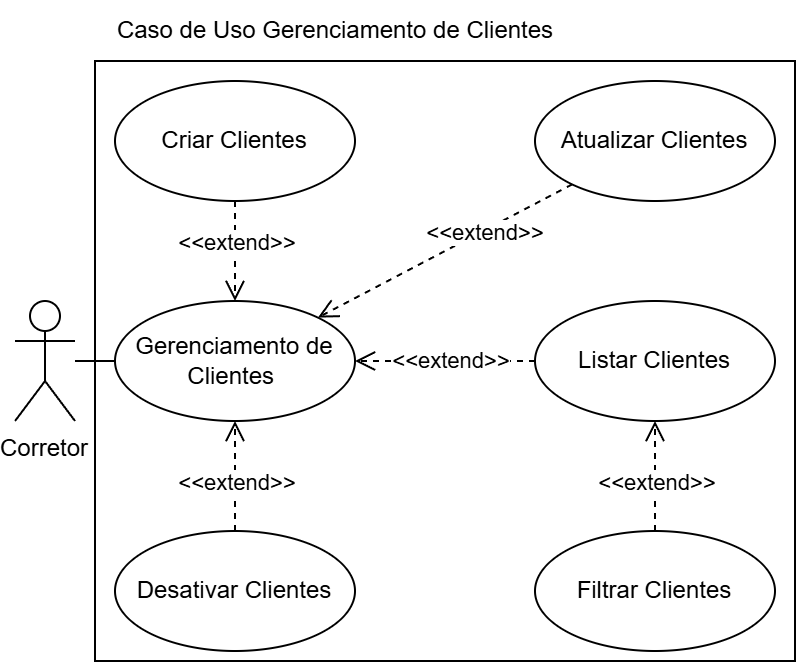

The diagram above was exported from draw.io. Its source (the exported page's mxGraphModel, read from the mxfile embedded in the PNG):
<mxGraphModel dx="870" dy="439" grid="1" gridSize="10" guides="1" tooltips="1" connect="1" arrows="1" fold="1" page="1" pageScale="1" pageWidth="827" pageHeight="1169" math="0" shadow="0">
  <root>
    <mxCell id="0" />
    <mxCell id="1" parent="0" />
    <mxCell id="C42wdxVz37f3qtTV1L6x-12" value="" style="rounded=0;whiteSpace=wrap;html=1;" vertex="1" parent="1">
      <mxGeometry x="570" y="320" width="350" height="300" as="geometry" />
    </mxCell>
    <mxCell id="C42wdxVz37f3qtTV1L6x-13" value="" style="endArrow=open;startArrow=none;endFill=0;startFill=0;endSize=8;html=1;verticalAlign=bottom;dashed=1;labelBackgroundColor=none;rounded=0;exitX=0;exitY=0.5;exitDx=0;exitDy=0;entryX=1;entryY=0.5;entryDx=0;entryDy=0;" edge="1" parent="1" source="C42wdxVz37f3qtTV1L6x-18" target="C42wdxVz37f3qtTV1L6x-16">
      <mxGeometry width="160" relative="1" as="geometry">
        <mxPoint x="920" y="580.02" as="sourcePoint" />
        <mxPoint x="774" y="641" as="targetPoint" />
      </mxGeometry>
    </mxCell>
    <mxCell id="C42wdxVz37f3qtTV1L6x-28" value="&lt;span style=&quot;&quot;&gt;&amp;lt;&amp;lt;extend&amp;gt;&amp;gt;&lt;/span&gt;" style="edgeLabel;html=1;align=center;verticalAlign=middle;resizable=0;points=[];labelBackgroundColor=#FFFFFF;" vertex="1" connectable="0" parent="C42wdxVz37f3qtTV1L6x-13">
      <mxGeometry x="0.1028" y="-1" relative="1" as="geometry">
        <mxPoint x="7" as="offset" />
      </mxGeometry>
    </mxCell>
    <mxCell id="C42wdxVz37f3qtTV1L6x-14" value="Corretor" style="shape=umlActor;verticalLabelPosition=bottom;verticalAlign=top;" vertex="1" parent="1">
      <mxGeometry x="530" y="440" width="30" height="60" as="geometry" />
    </mxCell>
    <mxCell id="C42wdxVz37f3qtTV1L6x-15" value="Criar Clientes" style="ellipse;whiteSpace=wrap;html=1;" vertex="1" parent="1">
      <mxGeometry x="580" y="330" width="120" height="60" as="geometry" />
    </mxCell>
    <mxCell id="C42wdxVz37f3qtTV1L6x-16" value="Gerenciamento de Clientes&amp;nbsp;" style="ellipse;whiteSpace=wrap;html=1;" vertex="1" parent="1">
      <mxGeometry x="580" y="440" width="120" height="60" as="geometry" />
    </mxCell>
    <mxCell id="C42wdxVz37f3qtTV1L6x-17" value="Atualizar Clientes" style="ellipse;whiteSpace=wrap;html=1;" vertex="1" parent="1">
      <mxGeometry x="790" y="330" width="120" height="60" as="geometry" />
    </mxCell>
    <mxCell id="C42wdxVz37f3qtTV1L6x-18" value="Listar Clientes" style="ellipse;whiteSpace=wrap;html=1;" vertex="1" parent="1">
      <mxGeometry x="790" y="440" width="120" height="60" as="geometry" />
    </mxCell>
    <mxCell id="C42wdxVz37f3qtTV1L6x-19" value="" style="endArrow=none;html=1;rounded=0;entryX=0;entryY=0.5;entryDx=0;entryDy=0;" edge="1" parent="1" source="C42wdxVz37f3qtTV1L6x-14" target="C42wdxVz37f3qtTV1L6x-16">
      <mxGeometry width="50" height="50" relative="1" as="geometry">
        <mxPoint x="535" y="461" as="sourcePoint" />
        <mxPoint x="710" y="390" as="targetPoint" />
      </mxGeometry>
    </mxCell>
    <mxCell id="C42wdxVz37f3qtTV1L6x-20" value="" style="endArrow=open;startArrow=none;endFill=0;startFill=0;endSize=8;html=1;verticalAlign=bottom;dashed=1;labelBackgroundColor=none;rounded=0;" edge="1" parent="1" source="C42wdxVz37f3qtTV1L6x-17" target="C42wdxVz37f3qtTV1L6x-16">
      <mxGeometry width="160" relative="1" as="geometry">
        <mxPoint x="963" y="621" as="sourcePoint" />
        <mxPoint x="814" y="569" as="targetPoint" />
      </mxGeometry>
    </mxCell>
    <mxCell id="C42wdxVz37f3qtTV1L6x-29" value="&lt;span style=&quot;&quot;&gt;&amp;lt;&amp;lt;extend&amp;gt;&amp;gt;&lt;/span&gt;" style="edgeLabel;html=1;align=center;verticalAlign=middle;resizable=0;points=[];labelBackgroundColor=#FFFFFF;" vertex="1" connectable="0" parent="C42wdxVz37f3qtTV1L6x-20">
      <mxGeometry x="-0.3042" y="1" relative="1" as="geometry">
        <mxPoint as="offset" />
      </mxGeometry>
    </mxCell>
    <mxCell id="C42wdxVz37f3qtTV1L6x-21" value="Caso de Uso Gerenciamento de Clientes" style="text;html=1;align=center;verticalAlign=middle;resizable=0;points=[];autosize=1;strokeColor=none;fillColor=none;" vertex="1" parent="1">
      <mxGeometry x="570" y="290" width="240" height="30" as="geometry" />
    </mxCell>
    <mxCell id="C42wdxVz37f3qtTV1L6x-22" value="" style="endArrow=open;startArrow=none;endFill=0;startFill=0;endSize=8;html=1;verticalAlign=bottom;dashed=1;labelBackgroundColor=none;rounded=0;entryX=0.5;entryY=0;entryDx=0;entryDy=0;exitX=0.5;exitY=1;exitDx=0;exitDy=0;" edge="1" parent="1" source="C42wdxVz37f3qtTV1L6x-15" target="C42wdxVz37f3qtTV1L6x-16">
      <mxGeometry width="160" relative="1" as="geometry">
        <mxPoint x="810" y="360" as="sourcePoint" />
        <mxPoint x="675" y="428" as="targetPoint" />
      </mxGeometry>
    </mxCell>
    <mxCell id="C42wdxVz37f3qtTV1L6x-27" value="&lt;span style=&quot;&quot;&gt;&amp;lt;&amp;lt;extend&amp;gt;&amp;gt;&lt;/span&gt;" style="edgeLabel;html=1;align=center;verticalAlign=middle;resizable=0;points=[];labelBackgroundColor=#FFFFFF;" vertex="1" connectable="0" parent="C42wdxVz37f3qtTV1L6x-22">
      <mxGeometry x="-0.025" y="3" relative="1" as="geometry">
        <mxPoint x="-3" y="-4" as="offset" />
      </mxGeometry>
    </mxCell>
    <mxCell id="C42wdxVz37f3qtTV1L6x-23" value="Desativar Clientes" style="ellipse;whiteSpace=wrap;html=1;" vertex="1" parent="1">
      <mxGeometry x="580" y="555" width="120" height="60" as="geometry" />
    </mxCell>
    <mxCell id="C42wdxVz37f3qtTV1L6x-25" value="" style="endArrow=open;startArrow=none;endFill=0;startFill=0;endSize=8;html=1;verticalAlign=bottom;dashed=1;labelBackgroundColor=none;rounded=0;exitX=0.5;exitY=0;exitDx=0;exitDy=0;entryX=0.5;entryY=1;entryDx=0;entryDy=0;" edge="1" parent="1" source="C42wdxVz37f3qtTV1L6x-23" target="C42wdxVz37f3qtTV1L6x-16">
      <mxGeometry width="160" relative="1" as="geometry">
        <mxPoint x="848" y="604" as="sourcePoint" />
        <mxPoint x="660" y="585" as="targetPoint" />
      </mxGeometry>
    </mxCell>
    <mxCell id="C42wdxVz37f3qtTV1L6x-26" value="&lt;span style=&quot;&quot;&gt;&amp;lt;&amp;lt;extend&amp;gt;&amp;gt;&lt;/span&gt;" style="edgeLabel;html=1;align=center;verticalAlign=middle;resizable=0;points=[];labelBackgroundColor=#FFFFFF;" vertex="1" connectable="0" parent="C42wdxVz37f3qtTV1L6x-25">
      <mxGeometry x="-0.2364" y="-3" relative="1" as="geometry">
        <mxPoint x="-3" y="-4" as="offset" />
      </mxGeometry>
    </mxCell>
    <mxCell id="C42wdxVz37f3qtTV1L6x-30" value="" style="endArrow=open;startArrow=none;endFill=0;startFill=0;endSize=8;html=1;verticalAlign=bottom;dashed=1;labelBackgroundColor=none;rounded=0;entryX=0.5;entryY=1;entryDx=0;entryDy=0;exitX=0.5;exitY=0;exitDx=0;exitDy=0;" edge="1" parent="1" source="C42wdxVz37f3qtTV1L6x-32" target="C42wdxVz37f3qtTV1L6x-18">
      <mxGeometry width="160" relative="1" as="geometry">
        <mxPoint x="920" y="470" as="sourcePoint" />
        <mxPoint x="960" y="460" as="targetPoint" />
      </mxGeometry>
    </mxCell>
    <mxCell id="C42wdxVz37f3qtTV1L6x-31" value="&lt;span style=&quot;&quot;&gt;&amp;lt;&amp;lt;extend&amp;gt;&amp;gt;&lt;/span&gt;" style="edgeLabel;html=1;align=center;verticalAlign=middle;resizable=0;points=[];labelBackgroundColor=#FFFFFF;" vertex="1" connectable="0" parent="C42wdxVz37f3qtTV1L6x-30">
      <mxGeometry x="-0.025" y="3" relative="1" as="geometry">
        <mxPoint x="3" y="2" as="offset" />
      </mxGeometry>
    </mxCell>
    <mxCell id="C42wdxVz37f3qtTV1L6x-32" value="Filtrar Clientes" style="ellipse;whiteSpace=wrap;html=1;" vertex="1" parent="1">
      <mxGeometry x="790" y="555" width="120" height="60" as="geometry" />
    </mxCell>
  </root>
</mxGraphModel>